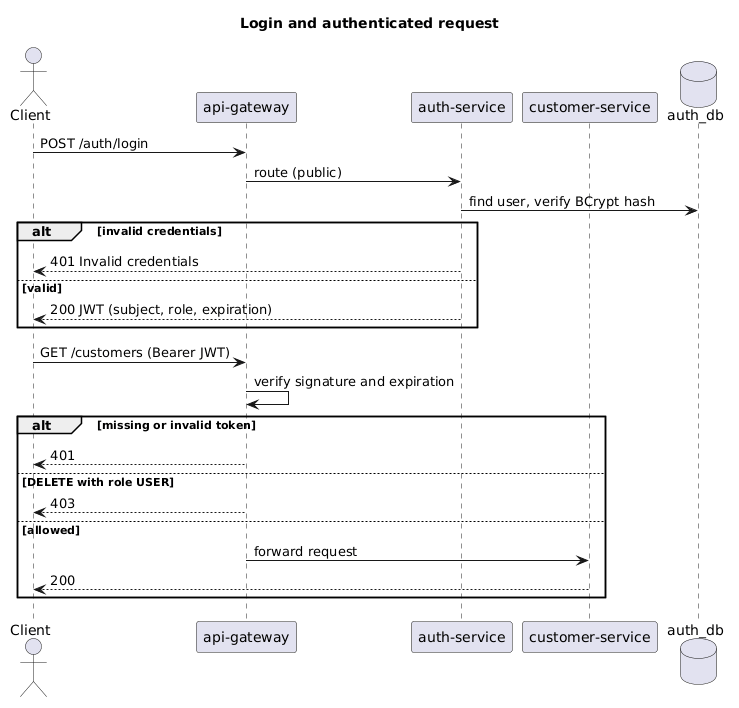

The diagram above was rendered by PlantUML. Its source (embedded in the PNG):
@startuml
title Login and authenticated request
actor Client
participant "api-gateway" as GW
participant "auth-service" as AU
participant "customer-service" as CS
database auth_db

Client -> GW: POST /auth/login
GW -> AU: route (public)
AU -> auth_db: find user, verify BCrypt hash
alt invalid credentials
  AU --> Client: 401 Invalid credentials
else valid
  AU --> Client: 200 JWT (subject, role, expiration)
end

Client -> GW: GET /customers (Bearer JWT)
GW -> GW: verify signature and expiration
alt missing or invalid token
  GW --> Client: 401
else DELETE with role USER
  GW --> Client: 403
else allowed
  GW -> CS: forward request
  CS --> Client: 200
end
@enduml